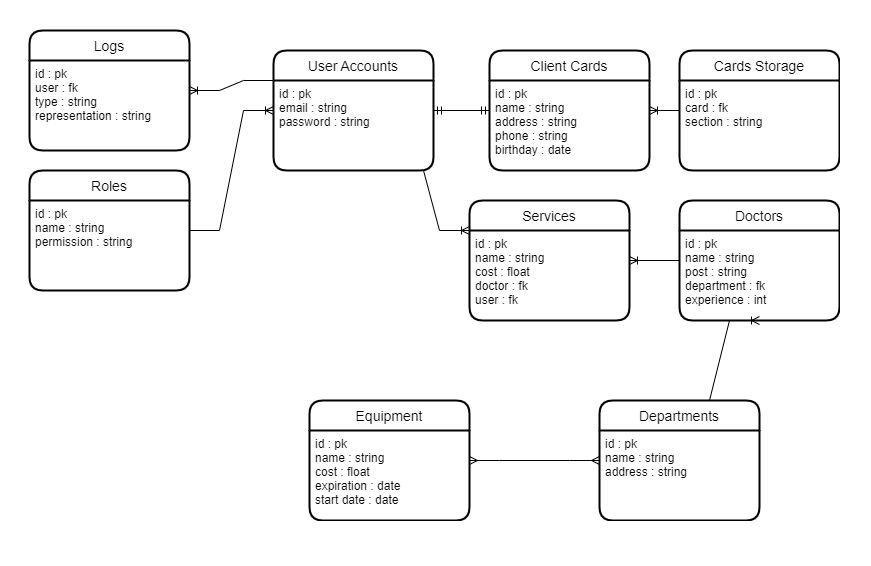

The diagram above was exported from draw.io. Its source (the exported page's mxGraphModel, read from the mxfile embedded in the PNG):
<mxGraphModel dx="1038" dy="556" grid="1" gridSize="10" guides="1" tooltips="1" connect="1" arrows="1" fold="1" page="1" pageScale="1" pageWidth="827" pageHeight="1169" math="0" shadow="0">
  <root>
    <mxCell id="0" />
    <mxCell id="1" parent="0" />
    <mxCell id="z3jiWsDiGzCiH7R7PhDD-1" value="Departments" style="swimlane;childLayout=stackLayout;horizontal=1;startSize=30;horizontalStack=0;rounded=1;fontSize=14;fontStyle=0;strokeWidth=2;resizeParent=0;resizeLast=1;shadow=0;dashed=0;align=center;" vertex="1" parent="1">
      <mxGeometry x="580" y="390" width="160" height="120" as="geometry" />
    </mxCell>
    <mxCell id="z3jiWsDiGzCiH7R7PhDD-2" value="id : pk&#10;name : string&#10;address : string" style="align=left;strokeColor=none;fillColor=none;spacingLeft=4;fontSize=12;verticalAlign=top;resizable=0;rotatable=0;part=1;" vertex="1" parent="z3jiWsDiGzCiH7R7PhDD-1">
      <mxGeometry y="30" width="160" height="90" as="geometry" />
    </mxCell>
    <mxCell id="z3jiWsDiGzCiH7R7PhDD-3" value="User Accounts" style="swimlane;childLayout=stackLayout;horizontal=1;startSize=30;horizontalStack=0;rounded=1;fontSize=14;fontStyle=0;strokeWidth=2;resizeParent=0;resizeLast=1;shadow=0;dashed=0;align=center;" vertex="1" parent="1">
      <mxGeometry x="254" y="40" width="160" height="120" as="geometry" />
    </mxCell>
    <mxCell id="z3jiWsDiGzCiH7R7PhDD-4" value="id : pk&#10;email : string&#10;password : string" style="align=left;strokeColor=none;fillColor=none;spacingLeft=4;fontSize=12;verticalAlign=top;resizable=0;rotatable=0;part=1;" vertex="1" parent="z3jiWsDiGzCiH7R7PhDD-3">
      <mxGeometry y="30" width="160" height="90" as="geometry" />
    </mxCell>
    <mxCell id="z3jiWsDiGzCiH7R7PhDD-5" value="Roles" style="swimlane;childLayout=stackLayout;horizontal=1;startSize=30;horizontalStack=0;rounded=1;fontSize=14;fontStyle=0;strokeWidth=2;resizeParent=0;resizeLast=1;shadow=0;dashed=0;align=center;" vertex="1" parent="1">
      <mxGeometry x="10" y="160" width="160" height="120" as="geometry" />
    </mxCell>
    <mxCell id="z3jiWsDiGzCiH7R7PhDD-6" value="id : pk&#10;name : string&#10;permission : string" style="align=left;strokeColor=none;fillColor=none;spacingLeft=4;fontSize=12;verticalAlign=top;resizable=0;rotatable=0;part=1;" vertex="1" parent="z3jiWsDiGzCiH7R7PhDD-5">
      <mxGeometry y="30" width="160" height="90" as="geometry" />
    </mxCell>
    <mxCell id="z3jiWsDiGzCiH7R7PhDD-7" value="Logs" style="swimlane;childLayout=stackLayout;horizontal=1;startSize=30;horizontalStack=0;rounded=1;fontSize=14;fontStyle=0;strokeWidth=2;resizeParent=0;resizeLast=1;shadow=0;dashed=0;align=center;" vertex="1" parent="1">
      <mxGeometry x="10" y="20" width="160" height="120" as="geometry" />
    </mxCell>
    <mxCell id="z3jiWsDiGzCiH7R7PhDD-8" value="id : pk&#10;user : fk&#10;type : string&#10;representation : string" style="align=left;strokeColor=none;fillColor=none;spacingLeft=4;fontSize=12;verticalAlign=top;resizable=0;rotatable=0;part=1;" vertex="1" parent="z3jiWsDiGzCiH7R7PhDD-7">
      <mxGeometry y="30" width="160" height="90" as="geometry" />
    </mxCell>
    <mxCell id="z3jiWsDiGzCiH7R7PhDD-9" value="Services" style="swimlane;childLayout=stackLayout;horizontal=1;startSize=30;horizontalStack=0;rounded=1;fontSize=14;fontStyle=0;strokeWidth=2;resizeParent=0;resizeLast=1;shadow=0;dashed=0;align=center;" vertex="1" parent="1">
      <mxGeometry x="450" y="190" width="160" height="120" as="geometry" />
    </mxCell>
    <mxCell id="z3jiWsDiGzCiH7R7PhDD-10" value="id : pk&#10;name : string&#10;cost : float&#10;doctor : fk&#10;user : fk" style="align=left;strokeColor=none;fillColor=none;spacingLeft=4;fontSize=12;verticalAlign=top;resizable=0;rotatable=0;part=1;" vertex="1" parent="z3jiWsDiGzCiH7R7PhDD-9">
      <mxGeometry y="30" width="160" height="90" as="geometry" />
    </mxCell>
    <mxCell id="z3jiWsDiGzCiH7R7PhDD-11" value="Equipment" style="swimlane;childLayout=stackLayout;horizontal=1;startSize=30;horizontalStack=0;rounded=1;fontSize=14;fontStyle=0;strokeWidth=2;resizeParent=0;resizeLast=1;shadow=0;dashed=0;align=center;" vertex="1" parent="1">
      <mxGeometry x="290" y="390" width="160" height="120" as="geometry" />
    </mxCell>
    <mxCell id="z3jiWsDiGzCiH7R7PhDD-12" value="id : pk&#10;name : string&#10;cost : float&#10;expiration : date&#10;start date : date" style="align=left;strokeColor=none;fillColor=none;spacingLeft=4;fontSize=12;verticalAlign=top;resizable=0;rotatable=0;part=1;" vertex="1" parent="z3jiWsDiGzCiH7R7PhDD-11">
      <mxGeometry y="30" width="160" height="90" as="geometry" />
    </mxCell>
    <mxCell id="z3jiWsDiGzCiH7R7PhDD-13" value="Client Cards" style="swimlane;childLayout=stackLayout;horizontal=1;startSize=30;horizontalStack=0;rounded=1;fontSize=14;fontStyle=0;strokeWidth=2;resizeParent=0;resizeLast=1;shadow=0;dashed=0;align=center;" vertex="1" parent="1">
      <mxGeometry x="470" y="40" width="160" height="120" as="geometry" />
    </mxCell>
    <mxCell id="z3jiWsDiGzCiH7R7PhDD-14" value="id : pk&#10;name : string&#10;address : string&#10;phone : string&#10;birthday : date" style="align=left;strokeColor=none;fillColor=none;spacingLeft=4;fontSize=12;verticalAlign=top;resizable=0;rotatable=0;part=1;" vertex="1" parent="z3jiWsDiGzCiH7R7PhDD-13">
      <mxGeometry y="30" width="160" height="90" as="geometry" />
    </mxCell>
    <mxCell id="z3jiWsDiGzCiH7R7PhDD-15" value="Doctors" style="swimlane;childLayout=stackLayout;horizontal=1;startSize=30;horizontalStack=0;rounded=1;fontSize=14;fontStyle=0;strokeWidth=2;resizeParent=0;resizeLast=1;shadow=0;dashed=0;align=center;" vertex="1" parent="1">
      <mxGeometry x="660" y="190" width="160" height="120" as="geometry" />
    </mxCell>
    <mxCell id="z3jiWsDiGzCiH7R7PhDD-16" value="id : pk&#10;name : string&#10;post : string&#10;department : fk&#10;experience : int" style="align=left;strokeColor=none;fillColor=none;spacingLeft=4;fontSize=12;verticalAlign=top;resizable=0;rotatable=0;part=1;" vertex="1" parent="z3jiWsDiGzCiH7R7PhDD-15">
      <mxGeometry y="30" width="160" height="90" as="geometry" />
    </mxCell>
    <mxCell id="z3jiWsDiGzCiH7R7PhDD-17" value="Cards Storage" style="swimlane;childLayout=stackLayout;horizontal=1;startSize=30;horizontalStack=0;rounded=1;fontSize=14;fontStyle=0;strokeWidth=2;resizeParent=0;resizeLast=1;shadow=0;dashed=0;align=center;" vertex="1" parent="1">
      <mxGeometry x="660" y="40" width="160" height="120" as="geometry" />
    </mxCell>
    <mxCell id="z3jiWsDiGzCiH7R7PhDD-18" value="id : pk&#10;card : fk&#10;section : string" style="align=left;strokeColor=none;fillColor=none;spacingLeft=4;fontSize=12;verticalAlign=top;resizable=0;rotatable=0;part=1;" vertex="1" parent="z3jiWsDiGzCiH7R7PhDD-17">
      <mxGeometry y="30" width="160" height="90" as="geometry" />
    </mxCell>
    <mxCell id="z3jiWsDiGzCiH7R7PhDD-31" value="" style="edgeStyle=entityRelationEdgeStyle;fontSize=12;html=1;endArrow=ERmandOne;startArrow=ERmandOne;rounded=0;" edge="1" parent="1" source="z3jiWsDiGzCiH7R7PhDD-3" target="z3jiWsDiGzCiH7R7PhDD-13">
      <mxGeometry width="100" height="100" relative="1" as="geometry">
        <mxPoint x="370" y="200" as="sourcePoint" />
        <mxPoint x="470" y="100" as="targetPoint" />
      </mxGeometry>
    </mxCell>
    <mxCell id="z3jiWsDiGzCiH7R7PhDD-32" value="" style="edgeStyle=entityRelationEdgeStyle;fontSize=12;html=1;endArrow=ERoneToMany;rounded=0;" edge="1" parent="1" source="z3jiWsDiGzCiH7R7PhDD-17" target="z3jiWsDiGzCiH7R7PhDD-13">
      <mxGeometry width="100" height="100" relative="1" as="geometry">
        <mxPoint x="370" y="200" as="sourcePoint" />
        <mxPoint x="470" y="100" as="targetPoint" />
      </mxGeometry>
    </mxCell>
    <mxCell id="z3jiWsDiGzCiH7R7PhDD-33" value="" style="edgeStyle=entityRelationEdgeStyle;fontSize=12;html=1;endArrow=ERoneToMany;rounded=0;" edge="1" parent="1" source="z3jiWsDiGzCiH7R7PhDD-15" target="z3jiWsDiGzCiH7R7PhDD-9">
      <mxGeometry width="100" height="100" relative="1" as="geometry">
        <mxPoint x="370" y="300" as="sourcePoint" />
        <mxPoint x="470" y="200" as="targetPoint" />
      </mxGeometry>
    </mxCell>
    <mxCell id="z3jiWsDiGzCiH7R7PhDD-34" value="" style="edgeStyle=entityRelationEdgeStyle;fontSize=12;html=1;endArrow=ERmany;startArrow=ERmany;rounded=0;" edge="1" parent="1" source="z3jiWsDiGzCiH7R7PhDD-1" target="z3jiWsDiGzCiH7R7PhDD-11">
      <mxGeometry width="100" height="100" relative="1" as="geometry">
        <mxPoint x="370" y="500" as="sourcePoint" />
        <mxPoint x="470" y="400" as="targetPoint" />
      </mxGeometry>
    </mxCell>
    <mxCell id="z3jiWsDiGzCiH7R7PhDD-35" value="" style="edgeStyle=entityRelationEdgeStyle;fontSize=12;html=1;endArrow=ERoneToMany;rounded=0;" edge="1" parent="1" source="z3jiWsDiGzCiH7R7PhDD-5" target="z3jiWsDiGzCiH7R7PhDD-3">
      <mxGeometry width="100" height="100" relative="1" as="geometry">
        <mxPoint x="370" y="200" as="sourcePoint" />
        <mxPoint x="470" y="100" as="targetPoint" />
      </mxGeometry>
    </mxCell>
    <mxCell id="z3jiWsDiGzCiH7R7PhDD-36" value="" style="edgeStyle=entityRelationEdgeStyle;fontSize=12;html=1;endArrow=ERoneToMany;rounded=0;exitX=0;exitY=0.25;exitDx=0;exitDy=0;" edge="1" parent="1" source="z3jiWsDiGzCiH7R7PhDD-3" target="z3jiWsDiGzCiH7R7PhDD-7">
      <mxGeometry width="100" height="100" relative="1" as="geometry">
        <mxPoint x="370" y="300" as="sourcePoint" />
        <mxPoint x="470" y="200" as="targetPoint" />
      </mxGeometry>
    </mxCell>
    <mxCell id="z3jiWsDiGzCiH7R7PhDD-38" value="" style="edgeStyle=entityRelationEdgeStyle;fontSize=12;html=1;endArrow=ERoneToMany;rounded=0;exitX=0.75;exitY=1;exitDx=0;exitDy=0;entryX=0;entryY=0.25;entryDx=0;entryDy=0;" edge="1" parent="1" source="z3jiWsDiGzCiH7R7PhDD-4" target="z3jiWsDiGzCiH7R7PhDD-9">
      <mxGeometry width="100" height="100" relative="1" as="geometry">
        <mxPoint x="370" y="310" as="sourcePoint" />
        <mxPoint x="410" y="270" as="targetPoint" />
      </mxGeometry>
    </mxCell>
    <mxCell id="z3jiWsDiGzCiH7R7PhDD-39" value="" style="edgeStyle=entityRelationEdgeStyle;fontSize=12;html=1;endArrow=ERoneToMany;rounded=0;entryX=0.5;entryY=1;entryDx=0;entryDy=0;exitX=0.5;exitY=0;exitDx=0;exitDy=0;" edge="1" parent="1" source="z3jiWsDiGzCiH7R7PhDD-1" target="z3jiWsDiGzCiH7R7PhDD-16">
      <mxGeometry width="100" height="100" relative="1" as="geometry">
        <mxPoint x="370" y="510" as="sourcePoint" />
        <mxPoint x="470" y="410" as="targetPoint" />
      </mxGeometry>
    </mxCell>
  </root>
</mxGraphModel>